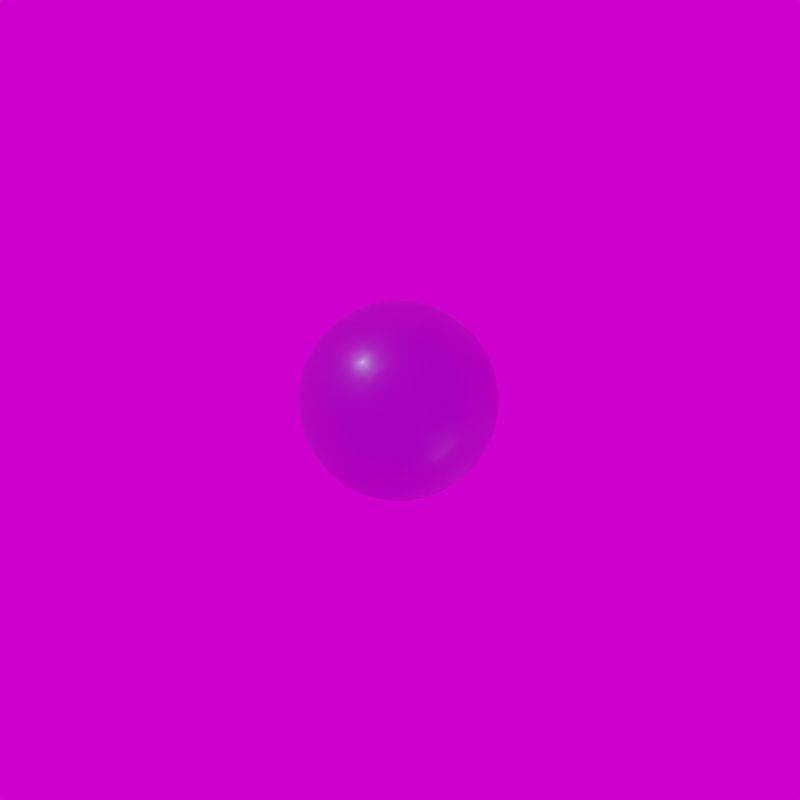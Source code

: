 # Source: division_camera.blend  (saved by Blender 3.3.6; exported with 4.5.12 LTS)
import bpy
from mathutils import Matrix  # noqa: F401  (used for matrix-valued properties, if any)

bpy.ops.wm.read_factory_settings(use_empty=True)
scene = bpy.context.scene
scene.name = 'Scene'

# ---- collections
col_cells = bpy.data.collections.new('cells'); scene.collection.children.link(col_cells)
col_forces = bpy.data.collections.new('forces'); scene.collection.children.link(col_forces)

# ---- images (referenced by path relative to the original .blend; pixels are not part of the script)
import os
ASSET_DIR = os.environ.get("B2B_ASSET_DIR", "")  # directory of the original .blend (textures are referenced by path, not embedded)
HERE = os.path.dirname(os.path.abspath(__file__))  # packed textures are extracted next to this script under _unpacked/

def load_image(name, relpath, width, height, colorspace="sRGB"):
    """Load a texture the original file referenced (path relative to the .blend, or extracted next to this script)."""
    p = next((c for c in (os.path.join(HERE, relpath), os.path.join(ASSET_DIR, relpath)) if relpath and os.path.exists(c)), "")
    if p:
        img = bpy.data.images.load(p, check_existing=True)
        img.name = name
    else:  # same state as the original file: an image datablock whose file is absent (Cycles renders it pink)
        img = bpy.data.images.new(name, width, height)
        img.source = "FILE"
        img.filepath = "//" + (relpath or name)
    img.colorspace_settings.name = colorspace
    return img
img_missile_launch_facility_01_4k_hdr_001 = load_image('missile_launch_facility_01_4k.hdr.001', 'missile_launch_facility_01_4k.hdr', 1024, 1024, 'Linear Rec.709')

# ---- materials (node trees are filled in below, after node groups)
mat_bubble = bpy.data.materials.new('bubble')
mat_bubble.surface_render_method = 'BLENDED'
mat_bubble.blend_method = 'BLEND'
mat_bubble.use_transparent_shadow = False
mat_bubble.diffuse_color = (0.1, 0.0, 0.0, 0.8)

# ---- material node trees
mat_bubble.use_nodes = True; mat_bubble.node_tree.nodes.clear()
_N = mat_bubble.node_tree.nodes; _L = mat_bubble.node_tree.links
n0 = _N.new('ShaderNodeBsdfPrincipled'); n0.name = 'Principled BSDF'; n0.location = (-200, 100)
n0.distribution = 'GGX'
n0.subsurface_method = 'RANDOM_WALK_SKIN'
n0.inputs[0].default_value = (0.007, 0.021, 0.3, 0.8)
n0.inputs[1].default_value = 0.136
n0.inputs[2].default_value = 0.318
n0.inputs[3].default_value = 1.45
n0.inputs[4].default_value = 0.414
n0.inputs[14].default_value = (0.5238, 0.5305, 0.6643, 0.9041)
n0.inputs[15].default_value = 0.041
n0.inputs[16].default_value = 0.048
n0.inputs[18].default_value = 0.882
n0.inputs[19].default_value = 0.0285
n0.inputs[20].default_value = 0.123
n0.inputs[24].default_value = 0.0104
n0.inputs[27].default_value = (0.0, 0.0, 0.0, 1.0)
n0.inputs[28].default_value = 1.0
n1 = _N.new('ShaderNodeTexNoise'); n1.name = 'Noise Texture'; n1.location = (0, 0)
n1.inputs[2].default_value = 0.6
n1.inputs[3].default_value = 15.0
n1.inputs[8].default_value = 3.0
n2 = _N.new('ShaderNodeHueSaturation'); n2.name = 'Hue Saturation Value'; n2.location = (0, 0)
n2.inputs[0].default_value = 0.8
n2.inputs[1].default_value = 2.0
n2.inputs[2].default_value = 2.0
n3 = _N.new('ShaderNodeBsdfPrincipled'); n3.name = 'Principled BSDF.001'; n3.location = (-200, -100)
n3.distribution = 'GGX'
n3.subsurface_method = 'RANDOM_WALK_SKIN'
n3.inputs[2].default_value = 0.482
n3.inputs[3].default_value = 1.45
n3.inputs[4].default_value = 0.555
n3.inputs[18].default_value = 1.0
n3.inputs[20].default_value = 0.0
n3.inputs[27].default_value = (0.0, 0.0, 0.0, 1.0)
n3.inputs[28].default_value = 1.0
n4 = _N.new('ShaderNodeMixShader'); n4.name = 'Mix Shader'; n4.location = (0, 0)
n4.inputs[0].default_value = 0.079
n5 = _N.new('ShaderNodeOutputMaterial'); n5.name = 'Material Output'; n5.location = (200, 0)
_L.new(n1.outputs[1], n2.inputs[4])
_L.new(n2.outputs[0], n3.inputs[0])
_L.new(n0.outputs[0], n4.inputs[1])
_L.new(n3.outputs[0], n4.inputs[2])
_L.new(n4.outputs[0], n5.inputs[0])
n5.is_active_output = True

# ---- world
world_world = bpy.data.worlds.new('World'); scene.world = world_world
world_world.use_nodes = True; world_world.node_tree.nodes.clear()
_N = world_world.node_tree.nodes; _L = world_world.node_tree.links
n0 = _N.new('ShaderNodeBackground'); n0.name = 'Background'; n0.location = (0, 0)
n1 = _N.new('ShaderNodeTexEnvironment'); n1.name = 'Environment Texture'; n1.location = (-300, 0)
n1.image = img_missile_launch_facility_01_4k_hdr_001
n2 = _N.new('ShaderNodeOutputWorld'); n2.name = 'World Output'; n2.location = (200, 0)
_L.new(n1.outputs[0], n0.inputs[0])
_L.new(n0.outputs[0], n2.inputs[0])
n2.is_active_output = True
world_world.color = (0.05088, 0.05088, 0.05088)
world_world.use_sun_shadow = False
world_world.sun_shadow_jitter_overblur = 0.0

# ---- cameras
cam_camera_001 = bpy.data.cameras.new('Camera.001')
cam_camera_001.lens = 81.0

# ---- meshes
me_roundcube_001 = bpy.data.meshes.new('Roundcube.001')
me_roundcube_001.from_pydata([(0.5774, 0.5774, -0.5774), (0.2887, 0.677, -0.677), (0.0, 0.7071, -0.7071), (-0.2887, 0.677, -0.677), (0.677, 0.677, -0.2887), (0.3385, 0.878, -0.3385), (0.0, 0.9354, -0.3536), (-0.3385, 0.878, -0.3385), (0.7071, 0.7071, 0.0), (0.3536, 0.9354, 0.0), (0.0, 1.0, 0.0), (-0.3536, 0.9354, 0.0), (0.677, 0.677, 0.2887), (0.3385, 0.878, 0.3385), (0.0, 0.9354, 0.3536), (-0.3385, 0.878, 0.3385), (-0.5774, 0.5774, -0.5774), (-0.677, 0.2887, -0.677), (-0.7071, 0.0, -0.7071), (-0.677, -0.2887, -0.677), (-0.677, 0.677, -0.2887), (-0.878, 0.3385, -0.3385), (-0.9354, 0.0, -0.3536), (-0.878, -0.3385, -0.3385), (-0.7071, 0.7071, 0.0), (-0.9354, 0.3536, 0.0), (-1.0, 0.0, 0.0), (-0.9354, -0.3536, 0.0), (-0.677, 0.677, 0.2887), (-0.878, 0.3385, 0.3385), (-0.9354, 0.0, 0.3536), (-0.878, -0.3385, 0.3385), (-0.5774, -0.5774, -0.5774), (-0.2887, -0.677, -0.677), (0.0, -0.7071, -0.7071), (0.2887, -0.677, -0.677), (-0.677, -0.677, -0.2887), (-0.3385, -0.878, -0.3385), (0.0, -0.9354, -0.3536), (0.3385, -0.878, -0.3385), (-0.7071, -0.7071, 0.0), (-0.3536, -0.9354, 0.0), (0.0, -1.0, 0.0), (0.3536, -0.9354, 0.0), (-0.677, -0.677, 0.2887), (-0.3385, -0.878, 0.3385), (0.0, -0.9354, 0.3536), (0.3385, -0.878, 0.3385), (0.5774, -0.5774, -0.5774), (0.677, -0.2887, -0.677), (0.7071, 0.0, -0.7071), (0.677, 0.2887, -0.677), (0.677, -0.677, -0.2887), (0.878, -0.3385, -0.3385), (0.9354, 0.0, -0.3536), (0.878, 0.3385, -0.3385), (0.7071, -0.7071, 0.0), (0.9354, -0.3536, 0.0), (1.0, 0.0, 0.0), (0.9354, 0.3536, 0.0), (0.677, -0.677, 0.2887), (0.878, -0.3385, 0.3385), (0.9354, 0.0, 0.3536), (0.878, 0.3385, 0.3385), (0.3385, -0.3385, -0.878), (0.0, -0.3536, -0.9354), (-0.3385, -0.3385, -0.878), (0.3536, 0.0, -0.9354), (0.0, 0.0, -1.0), (-0.3536, 0.0, -0.9354), (0.3385, 0.3385, -0.878), (0.0, 0.3536, -0.9354), (-0.3385, 0.3385, -0.878), (0.5774, 0.5774, 0.5774), (0.2887, 0.677, 0.677), (0.0, 0.7071, 0.7071), (-0.2887, 0.677, 0.677), (-0.5774, 0.5774, 0.5774), (0.677, 0.2887, 0.677), (0.3385, 0.3385, 0.878), (0.0, 0.3536, 0.9354), (-0.3385, 0.3385, 0.878), (-0.677, 0.2887, 0.677), (0.7071, 0.0, 0.7071), (0.3536, 0.0, 0.9354), (0.0, 0.0, 1.0), (-0.3536, 0.0, 0.9354), (-0.7071, 0.0, 0.7071), (0.677, -0.2887, 0.677), (0.3385, -0.3385, 0.878), (0.0, -0.3536, 0.9354), (-0.3385, -0.3385, 0.878), (-0.677, -0.2887, 0.677), (0.5774, -0.5774, 0.5774), (0.2887, -0.677, 0.677), (0.0, -0.7071, 0.7071), (-0.2887, -0.677, 0.677), (-0.5774, -0.5774, 0.5774)], [], [(0, 1, 5, 4), (1, 2, 6, 5), (2, 3, 7, 6), (3, 16, 20, 7), (4, 5, 9, 8), (5, 6, 10, 9), (6, 7, 11, 10), (7, 20, 24, 11), (8, 9, 13, 12), (9, 10, 14, 13), (10, 11, 15, 14), (11, 24, 28, 15), (12, 13, 74, 73), (13, 14, 75, 74), (14, 15, 76, 75), (15, 28, 77, 76), (16, 17, 21, 20), (17, 18, 22, 21), (18, 19, 23, 22), (19, 32, 36, 23), (20, 21, 25, 24), (21, 22, 26, 25), (22, 23, 27, 26), (23, 36, 40, 27), (24, 25, 29, 28), (25, 26, 30, 29), (26, 27, 31, 30), (27, 40, 44, 31), (28, 29, 82, 77), (29, 30, 87, 82), (30, 31, 92, 87), (31, 44, 97, 92), (32, 33, 37, 36), (33, 34, 38, 37), (34, 35, 39, 38), (35, 48, 52, 39), (36, 37, 41, 40), (37, 38, 42, 41), (38, 39, 43, 42), (39, 52, 56, 43), (40, 41, 45, 44), (41, 42, 46, 45), (42, 43, 47, 46), (43, 56, 60, 47), (44, 45, 96, 97), (45, 46, 95, 96), (46, 47, 94, 95), (47, 60, 93, 94), (48, 49, 53, 52), (49, 50, 54, 53), (50, 51, 55, 54), (51, 0, 4, 55), (52, 53, 57, 56), (53, 54, 58, 57), (54, 55, 59, 58), (55, 4, 8, 59), (56, 57, 61, 60), (57, 58, 62, 61), (58, 59, 63, 62), (59, 8, 12, 63), (60, 61, 88, 93), (61, 62, 83, 88), (62, 63, 78, 83), (63, 12, 73, 78), (48, 35, 64, 49), (35, 34, 65, 64), (34, 33, 66, 65), (33, 32, 19, 66), (49, 64, 67, 50), (64, 65, 68, 67), (65, 66, 69, 68), (66, 19, 18, 69), (50, 67, 70, 51), (67, 68, 71, 70), (68, 69, 72, 71), (69, 18, 17, 72), (51, 70, 1, 0), (70, 71, 2, 1), (71, 72, 3, 2), (72, 17, 16, 3), (73, 74, 79, 78), (74, 75, 80, 79), (75, 76, 81, 80), (76, 77, 82, 81), (78, 79, 84, 83), (79, 80, 85, 84), (80, 81, 86, 85), (81, 82, 87, 86), (83, 84, 89, 88), (84, 85, 90, 89), (85, 86, 91, 90), (86, 87, 92, 91), (88, 89, 94, 93), (89, 90, 95, 94), (90, 91, 96, 95), (91, 92, 97, 96)])
me_roundcube_001.polygons.foreach_set('use_smooth', [True] * 96)
me_roundcube_001.materials.append(mat_bubble)
me_roundcube_001.update()

# ---- curves / text
cu_beziercircle = bpy.data.curves.new('BezierCircle', 'CURVE')
cu_beziercircle.dimensions = '3D'
_sp = cu_beziercircle.splines.new('BEZIER'); _sp.bezier_points.add(3)
_sp.bezier_points.foreach_set('co', [-1.0, 0.0, 0.0, 0.0, 1.0, 0.0, 1.0, 0.0, 0.0, 0.0, -1.0, 0.0])
_sp.bezier_points.foreach_set('handle_left', [-1.0, -0.5521, 0.0, -0.5521, 1.0, 0.0, 1.0, 0.5521, 0.0, 0.5521, -1.0, 0.0])
_sp.bezier_points.foreach_set('handle_right', [-1.0, 0.5521, 0.0, 0.5521, 1.0, 0.0, 1.0, -0.5521, 0.0, -0.5521, -1.0, 0.0])
for _p, _l, _r in zip(_sp.bezier_points, ['AUTO', 'AUTO', 'AUTO', 'AUTO'], ['AUTO', 'AUTO', 'AUTO', 'AUTO']): _p.handle_left_type = _l; _p.handle_right_type = _r
_sp.order_u = 0
_sp.order_v = 0
_sp.resolution_u = 15
_sp.use_cyclic_u = True
cu_beziercircle.path_duration = 200
cu_beziercircle.use_path = True
cu_beziercircle.use_path_follow = True
cu_beziercircle.resolution_u = 15
cu_beziercircle.eval_time = 1.0
cu_beziercircle.fill_mode = 'FULL'

# ---- objects
ob_camera = bpy.data.objects.new('Camera', cam_camera_001)
ob_beziercircle = bpy.data.objects.new('BezierCircle', cu_beziercircle)
ob_cell_a1 = bpy.data.objects.new('cell_A1', me_roundcube_001)
ob_force_a1 = bpy.data.objects.new('force_A1', None)

# ---- transforms, parenting, visibility, modifiers, constraints
ob_camera.parent = ob_beziercircle
ob_camera.matrix_parent_inverse = Matrix(((-2.784e-08, 0.05838, 6.148e-14, 1.0), (3.325e-15, 1.585e-21, 1.08, -3.084), (0.05838, 2.784e-08, 2.932e-20, 0.0309), (-0.0, 0.0, -0.0, 1.0)))
ob_camera.location = (16.6, 0.0, 2.856)
ob_camera.rotation_euler = (1.571, 0.0, 1.571)
ob_camera.scale = (1.066, 0.9294, 1.063)
ob_beziercircle.location = (0.0, 0.0, 0.0)
ob_beziercircle.scale = (17.13, 17.13, 0.9263)
ob_cell_a1.location = (0.0, 0.0, 0.0)
_m = ob_cell_a1.modifiers.new('Subdivision', 'SUBSURF')
_m = ob_cell_a1.modifiers.new('Cloth', 'CLOTH')
_m.collision_settings.distance_min = 0.001
_m.collision_settings.friction = 80.0
_m.collision_settings.collision_quality = 3
_m.collision_settings.use_self_collision = True
_m.collision_settings.self_distance_min = 0.001
_m.collision_settings.self_friction = 50.0
_m = ob_cell_a1.modifiers.new('Collision', 'COLLISION')
_m = ob_cell_a1.modifiers.new('Remesh', 'REMESH')
_m.scale = 0.99
_m.octree_depth = 3
_m.use_smooth_shade = True
ob_force_a1.location = (-3.074e-07, -3.072e-07, -3.077e-07)

# ---- collection membership
scene.collection.objects.link(ob_camera)
scene.collection.objects.link(ob_beziercircle)
col_cells.objects.link(ob_cell_a1)
col_forces.objects.link(ob_force_a1)

# ---- scene / render settings (as saved in the file)
scene.camera = ob_camera
scene.frame_start = 1; scene.frame_end = 199; scene.frame_set(1)
scene.render.engine = 'BLENDER_EEVEE_NEXT'
scene.render.image_settings.file_format = 'FFMPEG'
scene.render.image_settings.color_mode = 'RGB'
scene.render.resolution_x = 1080
scene.render.film_transparent = True
scene.cycles.sampling_pattern = 'TABULATED_SOBOL'
scene.cycles.use_light_tree = False
scene.eevee.taa_samples = 64
scene.view_settings.view_transform = 'Filmic'
bpy.context.view_layer.update()

# ---- added for rendering (the .blend has no usable light): sun
light_auto_sun = bpy.data.lights.new('AutoSun', 'SUN')
light_auto_sun.energy = 3.0
light_auto_sun.angle = 0.0523599
ob_auto_sun = bpy.data.objects.new('AutoSun', light_auto_sun)
scene.collection.objects.link(ob_auto_sun)
ob_auto_sun.rotation_euler = (0.872665, 0.174533, 0.523599)
bpy.context.view_layer.update()
